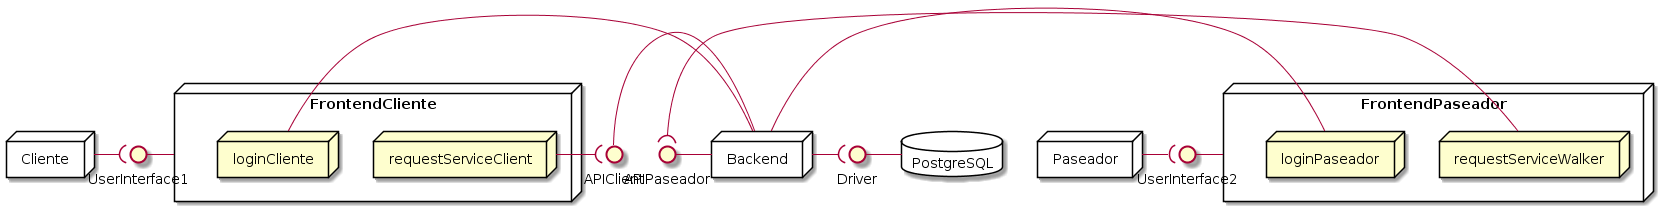

The diagram above was rendered by PlantUML. Its source (embedded in the PNG):
@startuml
node Cliente{
  }

node FrontendCliente{
    node requestServiceClient
    node loginCliente
  }

node Backend{
  
  }

database PostgreSQL{
  }


node Paseador{
}

node FrontendPaseador{
    node requestServiceWalker
    node loginPaseador
  }
  
  
  Cliente -( UserInterface1
  UserInterface1 - FrontendCliente
  requestServiceClient -( APIClient
  loginCliente - Backend
  APIClient - Backend
  Paseador -( UserInterface2
  UserInterface2 - FrontendPaseador
  requestServiceWalker -( APIPaseador
  APIPaseador - Backend
  loginPaseador - Backend
  Backend -( Driver
  Driver - PostgreSQL
@enduml